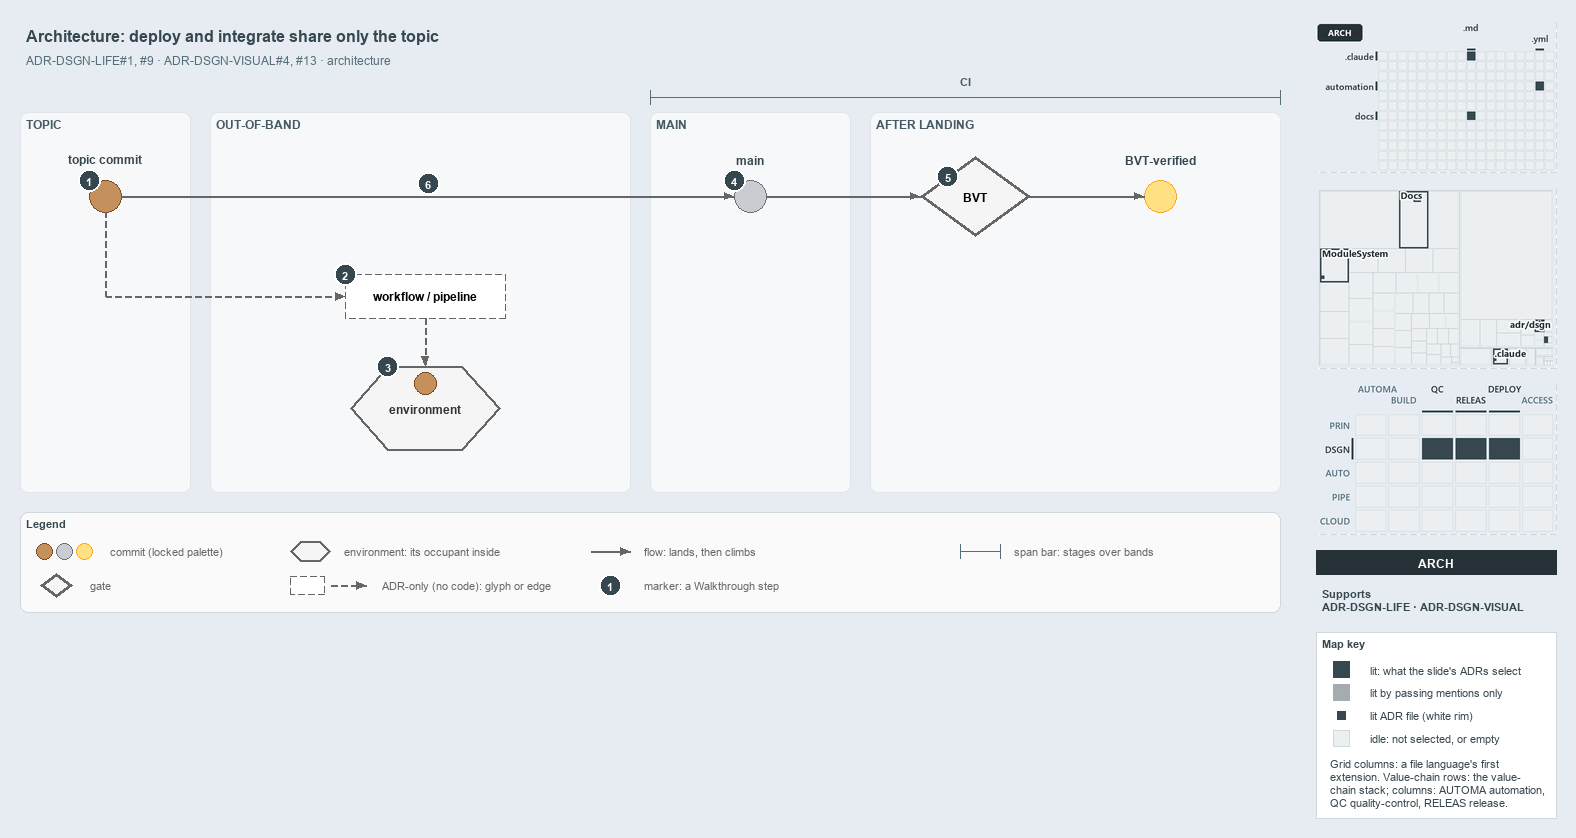

The diagram above was exported from draw.io. Its source (the exported page's mxGraphModel, read from the mxfile embedded in the PNG):
<mxGraphModel dx="1024" dy="768" grid="0" gridSize="10" guides="1" tooltips="1" connect="1" arrows="1" fold="1" page="1" pageScale="1" pageWidth="1572" pageHeight="630" background="#E6ECF2" math="0" shadow="0">
  <root>
    <mxCell id="0" />
    <mxCell id="1" parent="0" />
    <mxCell id="title" value="Architecture: deploy and integrate share only the topic" style="text;html=1;align=left;verticalAlign=middle;fontSize=16;fontStyle=1;fontColor=#37474F;" vertex="1" parent="1">
      <mxGeometry x="20" y="14" width="1260" height="30" as="geometry" />
    </mxCell>
    <mxCell id="subtitle" value="ADR-DSGN-LIFE#1, #9 &amp;#183; ADR-DSGN-VISUAL#4, #13 &amp;#183; architecture" style="text;html=1;align=left;verticalAlign=middle;fontSize=12;fontColor=#546E7A;" vertex="1" parent="1">
      <mxGeometry x="20" y="44" width="1240" height="20" as="geometry" />
    </mxCell>
    <mxCell id="band-topic" value="TOPIC" style="rounded=1;html=1;arcSize=3;fillColor=#F6F8FA;strokeColor=#E1E4E8;verticalAlign=top;align=left;spacingLeft=8;fontStyle=1;fontSize=12;fontColor=#455A64;" vertex="1" parent="1">
      <mxGeometry x="20" y="106" width="170" height="380" as="geometry" />
    </mxCell>
    <mxCell id="band-oob" value="OUT-OF-BAND" style="rounded=1;html=1;arcSize=3;fillColor=#F6F8FA;strokeColor=#E1E4E8;verticalAlign=top;align=left;spacingLeft=8;fontStyle=1;fontSize=12;fontColor=#455A64;" vertex="1" parent="1">
      <mxGeometry x="210" y="106" width="420" height="380" as="geometry" />
    </mxCell>
    <mxCell id="band-main" value="MAIN" style="rounded=1;html=1;arcSize=3;fillColor=#F6F8FA;strokeColor=#E1E4E8;verticalAlign=top;align=left;spacingLeft=8;fontStyle=1;fontSize=12;fontColor=#455A64;" vertex="1" parent="1">
      <mxGeometry x="650" y="106" width="200" height="380" as="geometry" />
    </mxCell>
    <mxCell id="band-after" value="AFTER LANDING" style="rounded=1;html=1;arcSize=3;fillColor=#F6F8FA;strokeColor=#E1E4E8;verticalAlign=top;align=left;spacingLeft=8;fontStyle=1;fontSize=12;fontColor=#455A64;" vertex="1" parent="1">
      <mxGeometry x="870" y="106" width="410" height="380" as="geometry" />
    </mxCell>
    <mxCell id="span-ci" value="" style="shape=crossbar;whiteSpace=wrap;html=1;rounded=1;fillColor=none;strokeColor=#546E7A;strokeWidth=1.5;" vertex="1" parent="1">
      <mxGeometry x="650" y="84" width="630" height="14" as="geometry" />
    </mxCell>
    <mxCell id="span-ci-label" value="CI" style="text;html=1;align=center;verticalAlign=middle;fontSize=11;fontStyle=1;fontColor=#455A64;labelBackgroundColor=#F6F8FA;" vertex="1" parent="1">
      <mxGeometry x="935" y="66" width="60" height="16" as="geometry" />
    </mxCell>
    <mxCell id="c-topic" value="" style="ellipse;html=1;fillColor=#C4915C;strokeColor=#7A4B25;strokeWidth=1.5;fontStyle=1;fontSize=11;" vertex="1" parent="1">
      <mxGeometry x="89" y="174" width="32" height="32" as="geometry" />
    </mxCell>
    <mxCell id="c-topic-name" value="topic commit" style="text;html=1;align=center;verticalAlign=middle;fontSize=12;fontStyle=1;fontColor=#37474F;" vertex="1" parent="1">
      <mxGeometry x="25" y="144" width="160" height="18" as="geometry" />
    </mxCell>
    <mxCell id="c-main" value="" style="ellipse;html=1;fillColor=#C9CCD1;strokeColor=#6B7178;strokeWidth=1.5;fontStyle=1;fontSize=11;" vertex="1" parent="1">
      <mxGeometry x="734" y="174" width="32" height="32" as="geometry" />
    </mxCell>
    <mxCell id="c-main-name" value="main" style="text;html=1;align=center;verticalAlign=middle;fontSize=12;fontStyle=1;fontColor=#37474F;" vertex="1" parent="1">
      <mxGeometry x="670" y="144" width="160" height="18" as="geometry" />
    </mxCell>
    <mxCell id="edge-topic-main" value="" style="edgeStyle=orthogonalEdgeStyle;rounded=1;html=1;endArrow=block;strokeColor=#666666;" edge="1" parent="1" source="c-topic" target="c-main">
      <mxGeometry relative="1" as="geometry" />
    </mxCell>
    <mxCell id="g-bvt" value="&lt;b&gt;BVT&lt;/b&gt;" style="rhombus;whiteSpace=wrap;html=1;fillColor=#f5f5f5;strokeColor=#666666;strokeWidth=3;fontSize=12;" vertex="1" parent="1">
      <mxGeometry x="920" y="150" width="110" height="80" as="geometry" />
    </mxCell>
    <mxCell id="c-yellow" value="" style="ellipse;html=1;fillColor=#FFE082;strokeColor=#F9A825;strokeWidth=1.5;fontStyle=1;fontSize=11;" vertex="1" parent="1">
      <mxGeometry x="1144" y="174" width="32" height="32" as="geometry" />
    </mxCell>
    <mxCell id="c-yellow-name" value="BVT-verified" style="text;html=1;align=center;verticalAlign=middle;fontSize=12;fontStyle=1;fontColor=#37474F;" vertex="1" parent="1">
      <mxGeometry x="1080" y="144" width="160" height="18" as="geometry" />
    </mxCell>
    <mxCell id="edge-main-bvt" value="" style="edgeStyle=orthogonalEdgeStyle;rounded=1;html=1;endArrow=block;strokeColor=#666666;" edge="1" parent="1" source="c-main" target="g-bvt">
      <mxGeometry relative="1" as="geometry" />
    </mxCell>
    <mxCell id="edge-bvt-yellow" value="" style="edgeStyle=orthogonalEdgeStyle;rounded=1;html=1;endArrow=block;strokeColor=#666666;" edge="1" parent="1" source="g-bvt" target="c-yellow">
      <mxGeometry relative="1" as="geometry" />
    </mxCell>
    <mxCell id="port-topic-r2" value="" style="text;html=1;strokeColor=none;fillColor=none;" vertex="1" parent="1">
      <mxGeometry x="105" y="290" width="1" height="1" as="geometry" />
    </mxCell>
    <mxCell id="edge-topic-bus" value="" style="edgeStyle=orthogonalEdgeStyle;rounded=1;html=1;endArrow=block;strokeColor=#666666;endArrow=none;dashed=1;" edge="1" parent="1" source="c-topic" target="port-topic-r2">
      <mxGeometry relative="1" as="geometry" />
    </mxCell>
    <mxCell id="a-workflow" value="&lt;b&gt;workflow / pipeline&lt;/b&gt;" style="rounded=1;whiteSpace=wrap;html=1;arcSize=50;fillColor=#FFFFFF;strokeColor=#666666;dashed=1;fontSize=12;" vertex="1" parent="1">
      <mxGeometry x="345" y="268" width="160" height="44" as="geometry" />
    </mxCell>
    <mxCell id="edge-bus-workflow" value="" style="edgeStyle=orthogonalEdgeStyle;rounded=1;html=1;endArrow=block;strokeColor=#666666;dashed=1;" edge="1" parent="1" source="port-topic-r2" target="a-workflow">
      <mxGeometry relative="1" as="geometry" />
    </mxCell>
    <mxCell id="e-env" value="&lt;b&gt;environment&lt;/b&gt;" style="shape=hexagon;perimeter=hexagonPerimeter2;whiteSpace=wrap;html=1;fillColor=#f5f5f5;strokeColor=#666666;strokeWidth=2;fontColor=#333333;fontSize=12;" vertex="1" parent="1">
      <mxGeometry x="350" y="360" width="150" height="84" as="geometry" />
    </mxCell>
    <mxCell id="c-occupant" value="" style="ellipse;html=1;fillColor=#C4915C;strokeColor=#7A4B25;strokeWidth=1.5;fontStyle=1;fontSize=11;" vertex="1" parent="1">
      <mxGeometry x="414" y="366" width="22" height="22" as="geometry" />
    </mxCell>
    <mxCell id="edge-workflow-env" value="" style="edgeStyle=orthogonalEdgeStyle;rounded=1;html=1;endArrow=block;strokeColor=#666666;dashed=1;" edge="1" parent="1" source="a-workflow" target="e-env">
      <mxGeometry relative="1" as="geometry" />
    </mxCell>
    <mxCell id="mark-1" value="1" style="ellipse;html=1;fillColor=#37474F;strokeColor=#FFFFFF;strokeWidth=2;fontColor=#FFFFFF;fontStyle=1;fontSize=11;" vertex="1" parent="1">
      <mxGeometry x="78" y="163" width="22" height="22" as="geometry" />
    </mxCell>
    <mxCell id="mark-2" value="2" style="ellipse;html=1;fillColor=#37474F;strokeColor=#FFFFFF;strokeWidth=2;fontColor=#FFFFFF;fontStyle=1;fontSize=11;" vertex="1" parent="1">
      <mxGeometry x="334" y="257" width="22" height="22" as="geometry" />
    </mxCell>
    <mxCell id="mark-3" value="3" style="ellipse;html=1;fillColor=#37474F;strokeColor=#FFFFFF;strokeWidth=2;fontColor=#FFFFFF;fontStyle=1;fontSize=11;" vertex="1" parent="1">
      <mxGeometry x="376.5" y="349" width="22" height="22" as="geometry" />
    </mxCell>
    <mxCell id="mark-4" value="4" style="ellipse;html=1;fillColor=#37474F;strokeColor=#FFFFFF;strokeWidth=2;fontColor=#FFFFFF;fontStyle=1;fontSize=11;" vertex="1" parent="1">
      <mxGeometry x="723" y="163" width="22" height="22" as="geometry" />
    </mxCell>
    <mxCell id="mark-5" value="5" style="ellipse;html=1;fillColor=#37474F;strokeColor=#FFFFFF;strokeWidth=2;fontColor=#FFFFFF;fontStyle=1;fontSize=11;" vertex="1" parent="1">
      <mxGeometry x="936.5" y="159" width="22" height="22" as="geometry" />
    </mxCell>
    <mxCell id="mark-6" value="6" style="ellipse;html=1;fillColor=#37474F;strokeColor=#FFFFFF;strokeWidth=2;fontColor=#FFFFFF;fontStyle=1;fontSize=11;" vertex="1" parent="1">
      <mxGeometry x="417" y="166" width="22" height="22" as="geometry" />
    </mxCell>
    <mxCell id="legend" value="&lt;b&gt;Legend&lt;/b&gt;" style="rounded=1;whiteSpace=wrap;html=1;arcSize=6;fillColor=#FAFAFA;strokeColor=#CFD8DC;align=left;verticalAlign=top;spacing=8;fontSize=11;fontColor=#37474F;" vertex="1" parent="1">
      <mxGeometry x="20" y="506" width="1260" height="100" as="geometry" />
    </mxCell>
    <mxCell id="legend-0-brown" value="" style="ellipse;html=1;fillColor=#C4915C;strokeColor=#7A4B25;strokeWidth=1.5;" vertex="1" parent="1">
      <mxGeometry x="36" y="537" width="16" height="16" as="geometry" />
    </mxCell>
    <mxCell id="legend-0-grey" value="" style="ellipse;html=1;fillColor=#C9CCD1;strokeColor=#6B7178;strokeWidth=1.5;" vertex="1" parent="1">
      <mxGeometry x="56" y="537" width="16" height="16" as="geometry" />
    </mxCell>
    <mxCell id="legend-0-yellow" value="" style="ellipse;html=1;fillColor=#FFE082;strokeColor=#F9A825;strokeWidth=1.5;" vertex="1" parent="1">
      <mxGeometry x="76" y="537" width="16" height="16" as="geometry" />
    </mxCell>
    <mxCell id="legend-0-text" value="commit (locked palette)" style="text;html=1;align=left;verticalAlign=middle;fontSize=11;fontColor=#666666;" vertex="1" parent="1">
      <mxGeometry x="104" y="535" width="290" height="20" as="geometry" />
    </mxCell>
    <mxCell id="legend-1" value="" style="rhombus;whiteSpace=wrap;html=1;fillColor=#f5f5f5;strokeColor=#666666;strokeWidth=3;fontSize=12;" vertex="1" parent="1">
      <mxGeometry x="40" y="567" width="32" height="24" as="geometry" />
    </mxCell>
    <mxCell id="legend-1-text" value="gate" style="text;html=1;align=left;verticalAlign=middle;fontSize=11;fontColor=#666666;" vertex="1" parent="1">
      <mxGeometry x="84" y="569" width="290" height="20" as="geometry" />
    </mxCell>
    <mxCell id="legend-2" value="" style="shape=hexagon;perimeter=hexagonPerimeter2;whiteSpace=wrap;html=1;fillColor=#f5f5f5;strokeColor=#666666;strokeWidth=2;fontColor=#333333;fontSize=12;" vertex="1" parent="1">
      <mxGeometry x="290" y="535" width="40" height="20" as="geometry" />
    </mxCell>
    <mxCell id="legend-2-text" value="environment: its occupant inside" style="text;html=1;align=left;verticalAlign=middle;fontSize=11;fontColor=#666666;" vertex="1" parent="1">
      <mxGeometry x="338" y="535" width="290" height="20" as="geometry" />
    </mxCell>
    <mxCell id="legend-3" value="" style="rounded=1;whiteSpace=wrap;html=1;arcSize=50;fillColor=#FFFFFF;strokeColor=#666666;dashed=1;fontSize=12;" vertex="1" parent="1">
      <mxGeometry x="290" y="570" width="34" height="18" as="geometry" />
    </mxCell>
    <mxCell id="legend-3-a" value="" style="text;html=1;strokeColor=none;fillColor=none;" vertex="1" parent="1">
      <mxGeometry x="330" y="579" width="1" height="1" as="geometry" />
    </mxCell>
    <mxCell id="legend-3-b" value="" style="text;html=1;strokeColor=none;fillColor=none;" vertex="1" parent="1">
      <mxGeometry x="366" y="579" width="1" height="1" as="geometry" />
    </mxCell>
    <mxCell id="legend-3-edge" value="" style="edgeStyle=orthogonalEdgeStyle;rounded=1;html=1;endArrow=block;strokeColor=#666666;dashed=1;" edge="1" parent="1" source="legend-3-a" target="legend-3-b">
      <mxGeometry relative="1" as="geometry" />
    </mxCell>
    <mxCell id="legend-3-text" value="ADR-only (no code): glyph or edge" style="text;html=1;align=left;verticalAlign=middle;fontSize=11;fontColor=#666666;" vertex="1" parent="1">
      <mxGeometry x="376" y="569" width="290" height="20" as="geometry" />
    </mxCell>
    <mxCell id="legend-4-a" value="" style="text;html=1;strokeColor=none;fillColor=none;" vertex="1" parent="1">
      <mxGeometry x="590" y="545" width="1" height="1" as="geometry" />
    </mxCell>
    <mxCell id="legend-4-b" value="" style="text;html=1;strokeColor=none;fillColor=none;" vertex="1" parent="1">
      <mxGeometry x="630" y="545" width="1" height="1" as="geometry" />
    </mxCell>
    <mxCell id="legend-4-edge" value="" style="edgeStyle=orthogonalEdgeStyle;rounded=1;html=1;endArrow=block;strokeColor=#666666;" edge="1" parent="1" source="legend-4-a" target="legend-4-b">
      <mxGeometry relative="1" as="geometry" />
    </mxCell>
    <mxCell id="legend-4-text" value="flow: lands, then climbs" style="text;html=1;align=left;verticalAlign=middle;fontSize=11;fontColor=#666666;" vertex="1" parent="1">
      <mxGeometry x="638" y="535" width="290" height="20" as="geometry" />
    </mxCell>
    <mxCell id="legend-5" value="1" style="ellipse;html=1;fillColor=#37474F;strokeColor=#FFFFFF;strokeWidth=2;fontColor=#FFFFFF;fontStyle=1;fontSize=11;" vertex="1" parent="1">
      <mxGeometry x="599" y="568" width="22" height="22" as="geometry" />
    </mxCell>
    <mxCell id="legend-5-text" value="marker: a Walkthrough step" style="text;html=1;align=left;verticalAlign=middle;fontSize=11;fontColor=#666666;" vertex="1" parent="1">
      <mxGeometry x="638" y="569" width="290" height="20" as="geometry" />
    </mxCell>
    <mxCell id="legend-6" value="" style="shape=crossbar;whiteSpace=wrap;html=1;rounded=1;fillColor=none;strokeColor=#546E7A;strokeWidth=1.5;" vertex="1" parent="1">
      <mxGeometry x="960" y="538" width="40" height="14" as="geometry" />
    </mxCell>
    <mxCell id="legend-6-text" value="span bar: stages over bands" style="text;html=1;align=left;verticalAlign=middle;fontSize=11;fontColor=#666666;" vertex="1" parent="1">
      <mxGeometry x="1008" y="535" width="290" height="20" as="geometry" />
    </mxCell>
    <mxCell id="minimap-grid" value="" style="shape=image;html=1;imageAspect=0;aspect=fixed;verticalLabelPosition=bottom;strokeColor=#CFD8DC;dashed=1;fillColor=#FAFAFA;image=data:image/png,(base64 omitted: 8652 chars);" vertex="1" parent="1">
      <mxGeometry x="1316" y="16" width="240" height="150" as="geometry" />
    </mxCell>
    <mxCell id="minimap-tree" value="" style="shape=image;html=1;imageAspect=0;aspect=fixed;verticalLabelPosition=bottom;strokeColor=#CFD8DC;dashed=1;fillColor=#FAFAFA;image=data:image/png,(base64 omitted: 15412 chars);" vertex="1" parent="1">
      <mxGeometry x="1316" y="182" width="240" height="180" as="geometry" />
    </mxCell>
    <mxCell id="minimap-chain" value="" style="shape=image;html=1;imageAspect=0;aspect=fixed;verticalLabelPosition=bottom;strokeColor=#CFD8DC;dashed=1;fillColor=#FAFAFA;image=data:image/png,(base64 omitted: 15016 chars);" vertex="1" parent="1">
      <mxGeometry x="1316" y="378" width="240" height="150" as="geometry" />
    </mxCell>
    <mxCell id="lens-badge" value="ARCH" style="rounded=0;whiteSpace=wrap;html=1;align=center;verticalAlign=middle;fontSize=12;fontStyle=1;fontColor=#FFFFFF;fillColor=#263238;strokeColor=none;" vertex="1" parent="1">
      <mxGeometry x="1316" y="544" width="240" height="24" as="geometry" />
    </mxCell>
    <mxCell id="supports" value="&lt;b&gt;Supports&lt;/b&gt;&lt;br&gt;ADR-DSGN-LIFE &amp;#183; ADR-DSGN-VISUAL" style="text;html=1;whiteSpace=wrap;align=left;verticalAlign=top;fontSize=11;fontColor=#37474F;" vertex="1" parent="1">
      <mxGeometry x="1316" y="576" width="240" height="38" as="geometry" />
    </mxCell>
    <mxCell id="mapkey" value="&lt;b&gt;Map key&lt;/b&gt;" style="rounded=0;whiteSpace=wrap;html=1;align=left;verticalAlign=top;fontSize=11;fontColor=#37474F;fillColor=#FFFFFF;strokeColor=#CFD8DC;spacingLeft=8;spacingTop=2;" vertex="1" parent="1">
      <mxGeometry x="1316" y="626" width="240" height="186" as="geometry" />
    </mxCell>
    <mxCell id="mapkey-lit" value="" style="rounded=0;html=1;fillColor=#37474F;strokeColor=#37474F;" vertex="1" parent="1">
      <mxGeometry x="1333.0" y="655.0" width="16" height="16" as="geometry" />
    </mxCell>
    <mxCell id="mapkey-lit-text" value="lit: what the slide's ADRs select" style="text;html=1;align=left;verticalAlign=middle;fontSize=11;fontColor=#37474F;" vertex="1" parent="1">
      <mxGeometry x="1364" y="653" width="184" height="20" as="geometry" />
    </mxCell>
    <mxCell id="mapkey-touched" value="" style="rounded=0;html=1;fillColor=#A4ACB0;strokeColor=#A4ACB0;" vertex="1" parent="1">
      <mxGeometry x="1333.0" y="678.0" width="16" height="16" as="geometry" />
    </mxCell>
    <mxCell id="mapkey-touched-text" value="lit by passing mentions only" style="text;html=1;align=left;verticalAlign=middle;fontSize=11;fontColor=#37474F;" vertex="1" parent="1">
      <mxGeometry x="1364" y="676" width="184" height="20" as="geometry" />
    </mxCell>
    <mxCell id="mapkey-adr" value="" style="rounded=0;html=1;fillColor=#37474F;strokeColor=#FFFFFF;strokeWidth=2;" vertex="1" parent="1">
      <mxGeometry x="1335.0" y="703.0" width="12" height="12" as="geometry" />
    </mxCell>
    <mxCell id="mapkey-adr-text" value="lit ADR file (white rim)" style="text;html=1;align=left;verticalAlign=middle;fontSize=11;fontColor=#37474F;" vertex="1" parent="1">
      <mxGeometry x="1364" y="699" width="184" height="20" as="geometry" />
    </mxCell>
    <mxCell id="mapkey-idle" value="" style="rounded=0;html=1;fillColor=#ECEFF1;strokeColor=#CFD8DC;" vertex="1" parent="1">
      <mxGeometry x="1333.0" y="724.0" width="16" height="16" as="geometry" />
    </mxCell>
    <mxCell id="mapkey-idle-text" value="idle: not selected, or empty" style="text;html=1;align=left;verticalAlign=middle;fontSize=11;fontColor=#37474F;" vertex="1" parent="1">
      <mxGeometry x="1364" y="722" width="184" height="20" as="geometry" />
    </mxCell>
    <mxCell id="mapkey-codes" value="Grid columns: a file language's first&lt;br&gt;extension. Value-chain rows: the value-&lt;br&gt;chain stack; columns: AUTOMA automation,&lt;br&gt;QC quality-control, RELEAS release." style="text;html=1;align=left;verticalAlign=top;whiteSpace=wrap;fontSize=11;fontColor=#37474F;" vertex="1" parent="1">
      <mxGeometry x="1324" y="746" width="224" height="60" as="geometry" />
    </mxCell>
  </root>
</mxGraphModel>